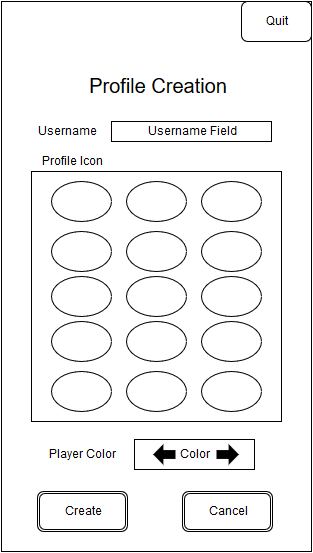

The diagram above was exported from draw.io. Its source (the exported page's mxGraphModel, read from the mxfile embedded in the PNG):
<mxGraphModel dx="478" dy="779" grid="1" gridSize="10" guides="1" tooltips="1" connect="1" arrows="1" fold="1" page="1" pageScale="1" pageWidth="826" pageHeight="1169" background="#ffffff" math="0">
  <root>
    <mxCell id="0" />
    <mxCell id="1" parent="0" />
    <mxCell id="27" value="" style="whiteSpace=wrap;html=1;" parent="1" vertex="1">
      <mxGeometry x="210" y="10" width="310" height="550" as="geometry" />
    </mxCell>
    <mxCell id="28" value="Quit&lt;br&gt;" style="rounded=1;whiteSpace=wrap;html=1;" parent="1" vertex="1">
      <mxGeometry x="450" y="10" width="70" height="40" as="geometry" />
    </mxCell>
    <mxCell id="29" value="Username&lt;br&gt;" style="text;html=1;strokeColor=none;fillColor=none;align=center;verticalAlign=middle;whiteSpace=wrap;overflow=hidden;" parent="1" vertex="1">
      <mxGeometry x="230" y="130" width="90" height="20" as="geometry" />
    </mxCell>
    <mxCell id="30" value="Username Field&lt;br&gt;" style="whiteSpace=wrap;html=1;" parent="1" vertex="1">
      <mxGeometry x="320" y="130" width="160" height="20" as="geometry" />
    </mxCell>
    <mxCell id="31" value="" style="whiteSpace=wrap;html=1;" parent="1" vertex="1">
      <mxGeometry x="240" y="180" width="250" height="250" as="geometry" />
    </mxCell>
    <mxCell id="32" value="" style="ellipse;whiteSpace=wrap;html=1;" parent="1" vertex="1">
      <mxGeometry x="260" y="190" width="60" height="40" as="geometry" />
    </mxCell>
    <mxCell id="33" value="" style="ellipse;whiteSpace=wrap;html=1;" parent="1" vertex="1">
      <mxGeometry x="260" y="240" width="60" height="40" as="geometry" />
    </mxCell>
    <mxCell id="34" value="" style="ellipse;whiteSpace=wrap;html=1;" parent="1" vertex="1">
      <mxGeometry x="260" y="285" width="60" height="40" as="geometry" />
    </mxCell>
    <mxCell id="35" value="" style="ellipse;whiteSpace=wrap;html=1;" parent="1" vertex="1">
      <mxGeometry x="260" y="330" width="60" height="40" as="geometry" />
    </mxCell>
    <mxCell id="36" value="" style="ellipse;whiteSpace=wrap;html=1;" parent="1" vertex="1">
      <mxGeometry x="260" y="380" width="60" height="40" as="geometry" />
    </mxCell>
    <mxCell id="38" value="" style="ellipse;whiteSpace=wrap;html=1;" parent="1" vertex="1">
      <mxGeometry x="335" y="190" width="60" height="40" as="geometry" />
    </mxCell>
    <mxCell id="39" value="" style="ellipse;whiteSpace=wrap;html=1;" parent="1" vertex="1">
      <mxGeometry x="335" y="240" width="60" height="40" as="geometry" />
    </mxCell>
    <mxCell id="40" value="" style="ellipse;whiteSpace=wrap;html=1;" parent="1" vertex="1">
      <mxGeometry x="335" y="285" width="60" height="40" as="geometry" />
    </mxCell>
    <mxCell id="41" value="" style="ellipse;whiteSpace=wrap;html=1;" parent="1" vertex="1">
      <mxGeometry x="335" y="330" width="60" height="40" as="geometry" />
    </mxCell>
    <mxCell id="42" value="" style="ellipse;whiteSpace=wrap;html=1;" parent="1" vertex="1">
      <mxGeometry x="335" y="380" width="60" height="40" as="geometry" />
    </mxCell>
    <mxCell id="43" value="" style="ellipse;whiteSpace=wrap;html=1;" parent="1" vertex="1">
      <mxGeometry x="410" y="190" width="60" height="40" as="geometry" />
    </mxCell>
    <mxCell id="44" value="" style="ellipse;whiteSpace=wrap;html=1;" parent="1" vertex="1">
      <mxGeometry x="410" y="240" width="60" height="40" as="geometry" />
    </mxCell>
    <mxCell id="45" value="" style="ellipse;whiteSpace=wrap;html=1;" parent="1" vertex="1">
      <mxGeometry x="410" y="285" width="60" height="40" as="geometry" />
    </mxCell>
    <mxCell id="46" value="" style="ellipse;whiteSpace=wrap;html=1;" parent="1" vertex="1">
      <mxGeometry x="410" y="330" width="60" height="40" as="geometry" />
    </mxCell>
    <mxCell id="47" value="" style="ellipse;whiteSpace=wrap;html=1;" parent="1" vertex="1">
      <mxGeometry x="410" y="380" width="60" height="40" as="geometry" />
    </mxCell>
    <mxCell id="48" value="Profile Icon&lt;br&gt;" style="text;html=1;strokeColor=none;fillColor=none;align=center;verticalAlign=middle;whiteSpace=wrap;overflow=hidden;" parent="1" vertex="1">
      <mxGeometry x="240" y="160" width="80" height="20" as="geometry" />
    </mxCell>
    <mxCell id="49" value="&lt;font style=&quot;font-size: 20px&quot;&gt;Profile Creation&lt;br&gt;&lt;/font&gt;" style="text;html=1;strokeColor=none;fillColor=none;align=center;verticalAlign=middle;whiteSpace=wrap;overflow=hidden;" vertex="1" parent="1">
      <mxGeometry x="268" y="80" width="195" height="30" as="geometry" />
    </mxCell>
    <mxCell id="51" value="Player Color&lt;br&gt;" style="text;html=1;strokeColor=none;fillColor=none;align=center;verticalAlign=middle;whiteSpace=wrap;overflow=hidden;" vertex="1" parent="1">
      <mxGeometry x="253" y="453" width="75" height="20" as="geometry" />
    </mxCell>
    <mxCell id="52" value="Color" style="whiteSpace=wrap;html=1;" vertex="1" parent="1">
      <mxGeometry x="343" y="448" width="120" height="30" as="geometry" />
    </mxCell>
    <mxCell id="56" value="" style="shape=mxgraph.arrows.arrow_left;html=1;verticalLabelPosition=bottom;verticalAlign=top;strokeWidth=2;strokeColor=#000000;fillColor=#000000;" vertex="1" parent="1">
      <mxGeometry x="363" y="455" width="20" height="16" as="geometry" />
    </mxCell>
    <mxCell id="57" value="" style="shape=mxgraph.arrows.arrow_right;html=1;verticalLabelPosition=bottom;verticalAlign=top;strokeWidth=2;strokeColor=#000000;fillColor=#000000;shadow=0;" vertex="1" parent="1">
      <mxGeometry x="426" y="455" width="20" height="16" as="geometry" />
    </mxCell>
    <mxCell id="58" value="Create" style="shape=ext;double=1;rounded=1;whiteSpace=wrap;html=1;shadow=0;fillColor=#FFFFFF;" vertex="1" parent="1">
      <mxGeometry x="246" y="500" width="90" height="40" as="geometry" />
    </mxCell>
    <mxCell id="59" value="Cancel" style="shape=ext;double=1;rounded=1;whiteSpace=wrap;html=1;shadow=0;fillColor=#FFFFFF;" vertex="1" parent="1">
      <mxGeometry x="391" y="500" width="90" height="40" as="geometry" />
    </mxCell>
  </root>
</mxGraphModel>